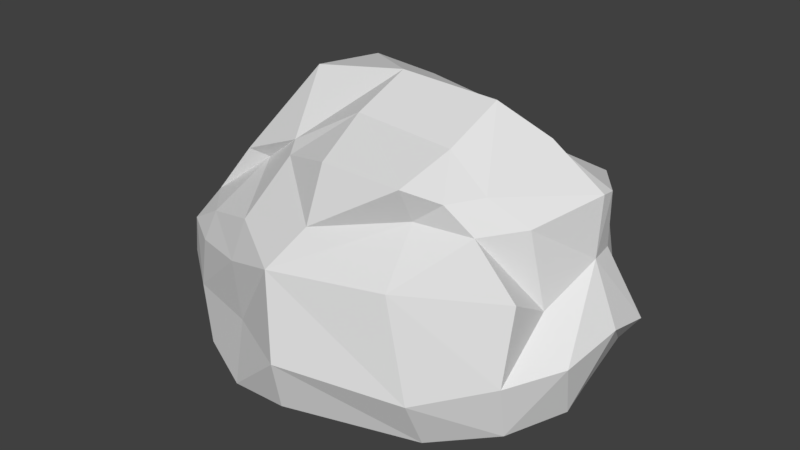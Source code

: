 # Source: Stone_Basic.blend  (saved by Blender 2.78.0; exported with 4.5.12 LTS)
import bpy
from mathutils import Matrix  # noqa: F401  (used for matrix-valued properties, if any)

bpy.ops.wm.read_factory_settings(use_empty=True)
scene = bpy.context.scene
scene.name = 'Scene'

# ---- collections
col_collection_1 = bpy.data.collections.new('Collection 1'); scene.collection.children.link(col_collection_1)

# ---- world
world_world = bpy.data.worlds.new('World'); scene.world = world_world
world_world.color = (0.05088, 0.05088, 0.05088)
world_world.use_sun_shadow = False
world_world.sun_shadow_jitter_overblur = 0.0
world_world.cycles.sampling_method = 'MANUAL'

# ---- meshes
me_cube_001 = bpy.data.meshes.new('Cube.001')
me_cube_001.from_pydata([(-1.18, 0.002124, 0.6608), (-1.105, -0.5241, 0.6792), (-0.9901, -0.085, 0.957), (-1.17, 0.4549, 0.6546), (-1.303, 0.05345, 0.2532), (-1.245, -0.4314, 0.3832), (-1.066, -0.3652, 0.8161), (-1.002, 0.3348, 0.9479), (-1.127, 0.4003, 0.3783), (0.04192, 0.8514, 0.7624), (-0.3852, 0.61, 0.6844), (0.02625, 0.7409, 1.028), (0.5187, 0.7644, 0.8304), (0.1084, 0.8978, 0.416), (-0.4521, 0.8928, 0.3196), (-0.3843, 0.6071, 0.8856), (0.4664, 0.5739, 1.032), (0.6381, 0.7891, 0.5127), (1.113, 0.04312, 0.9535), (1.077, 0.2159, 0.9386), (1.121, 0.05704, 1.286), (1.043, -0.2755, 0.7853), (1.26, 0.03306, 0.6198), (1.241, 0.3307, 0.5394), (1.113, 0.1459, 1.271), (0.9824, -0.3316, 1.211), (1.215, -0.3104, 0.5511), (-0.1082, -0.9435, 0.8815), (0.5181, -0.7917, 0.9116), (0.06294, -0.8233, 1.12), (-0.4873, -0.8197, 0.7428), (-0.04649, -0.9984, 0.3919), (0.6473, -0.8058, 0.351), (0.5635, -0.6552, 1.244), (-0.4425, -0.753, 0.9716), (-0.4686, -0.7952, 0.3869), (0.1389, -0.01962, -0.01413), (0.04874, 0.4362, -0.07226), (0.7588, -0.06498, 0.0094), (0.1308, -0.4621, 0.02939), (-0.3904, 0.08477, 0.08654), (-0.4635, 0.4804, -0.02875), (0.7638, 0.3431, -0.05323), (0.8359, -0.3031, 0.1002), (-0.3568, -0.5059, 0.0635), (-0.01689, -0.01833, 1.659), (-0.1341, 0.3825, 1.501), (-0.5683, -0.04721, 1.572), (-0.01076, -0.3624, 1.534), (0.5617, -0.02992, 1.639), (0.4424, 0.1774, 1.528), (-0.5268, 0.3775, 1.533), (-0.4003, -0.415, 1.306), (0.562, -0.3848, 1.506), (-0.9528, 0.5445, 0.006383), (-1.045, -0.07091, 0.09787), (-0.9617, -0.4435, 0.03136), (-0.9758, -0.6253, 0.3397), (-0.8856, -0.658, 0.6655), (-0.8336, -0.6079, 0.8388), (-0.7951, -0.3742, 1.137), (-0.7548, 0.02076, 1.4), (-0.7169, 0.3155, 1.248), (-0.7052, 0.5521, 0.8338), (-0.7313, 0.5635, 0.6998), (-0.9124, 0.7324, 0.307), (0.6732, 0.7656, 0.1205), (0.1738, 0.9204, 0.06376), (-0.3831, 0.8709, 0.08769), (-0.3484, 0.6831, 1.246), (0.04708, 0.6778, 1.247), (0.4058, 0.4135, 1.193), (0.8668, 0.5238, 1.174), (0.9067, 0.5257, 0.9164), (0.9329, 0.5832, 0.5786), (1.159, -0.1851, 0.2183), (1.119, 0.03591, 0.232), (1.088, 0.4044, 0.3219), (0.6897, 0.1725, 1.435), (0.8322, 0.04549, 1.492), (0.8147, -0.4435, 1.362), (0.8398, -0.5617, 1.214), (1.057, -0.5341, 0.9401), (1.044, -0.6045, 0.5214), (-0.4989, -0.8418, -0.007306), (-0.08524, -0.9083, 0.075), (0.6468, -0.6737, 0.06652), (0.5483, -0.7319, 1.423), (0.03037, -0.6679, 1.388), (-0.3496, -0.5053, 1.263), (-0.8663, -0.6791, 0.02676), (-0.6687, -0.3432, 1.113), (-0.8026, 0.7532, 0.04618), (-0.7031, 0.5278, 1.109), (1.022, -0.5265, 0.2054), (0.7106, -0.6233, 1.36), (0.9902, 0.5132, 0.2431), (0.619, 0.384, 1.282)], [], [(0, 4, 5, 1), (1, 5, 57, 58), (4, 55, 56, 5), (5, 56, 90, 57), (0, 1, 6, 2), (2, 6, 60, 61), (1, 58, 59, 6), (6, 59, 91, 60), (0, 2, 7, 3), (3, 7, 63, 64), (2, 61, 62, 7), (7, 62, 93, 63), (0, 3, 8, 4), (4, 8, 54, 55), (3, 64, 65, 8), (8, 65, 92, 54), (9, 13, 14, 10), (10, 14, 65, 64), (13, 67, 68, 14), (14, 68, 92, 65), (9, 10, 15, 11), (11, 15, 69, 70), (10, 64, 63, 15), (15, 63, 93, 69), (9, 11, 16, 12), (12, 16, 72, 73), (11, 70, 71, 16), (16, 71, 97, 72), (9, 12, 17, 13), (13, 17, 66, 67), (12, 73, 74, 17), (17, 74, 96, 66), (18, 22, 23, 19), (19, 23, 74, 73), (22, 76, 77, 23), (23, 77, 96, 74), (18, 19, 24, 20), (20, 24, 78, 79), (19, 73, 72, 24), (24, 72, 97, 78), (18, 20, 25, 21), (21, 25, 81, 82), (20, 79, 80, 25), (25, 80, 95, 81), (18, 21, 26, 22), (22, 26, 75, 76), (21, 82, 83, 26), (26, 83, 94, 75), (27, 31, 32, 28), (28, 32, 83, 82), (31, 85, 86, 32), (32, 86, 94, 83), (27, 28, 33, 29), (29, 33, 87, 88), (28, 82, 81, 33), (33, 81, 95, 87), (27, 29, 34, 30), (30, 34, 59, 58), (29, 88, 89, 34), (34, 89, 91, 59), (27, 30, 35, 31), (31, 35, 84, 85), (30, 58, 57, 35), (35, 57, 90, 84), (36, 40, 41, 37), (37, 41, 68, 67), (40, 55, 54, 41), (41, 54, 92, 68), (36, 37, 42, 38), (38, 42, 77, 76), (37, 67, 66, 42), (42, 66, 96, 77), (36, 38, 43, 39), (39, 43, 86, 85), (38, 76, 75, 43), (43, 75, 94, 86), (36, 39, 44, 40), (40, 44, 56, 55), (39, 85, 84, 44), (44, 84, 90, 56), (45, 49, 50, 46), (46, 50, 71, 70), (49, 79, 78, 50), (50, 78, 97, 71), (45, 46, 51, 47), (47, 51, 62, 61), (46, 70, 69, 51), (51, 69, 93, 62), (45, 47, 52, 48), (48, 52, 89, 88), (47, 61, 60, 52), (52, 60, 91, 89), (45, 48, 53, 49), (49, 53, 80, 79), (48, 88, 87, 53), (53, 87, 95, 80)])
me_cube_001.use_remesh_preserve_volume = False
me_cube_001.use_remesh_preserve_attributes = False
me_cube_001.use_mirror_vertex_groups = False
me_cube_001.update()

# ---- objects
ob_cube = bpy.data.objects.new('Cube', me_cube_001)

# ---- transforms, parenting, visibility, modifiers, constraints
ob_cube.location = (0.0, 0.0, 0.0)
ob_cube.lineart.crease_threshold = 0.0

# ---- collection membership
col_collection_1.objects.link(ob_cube)

# ---- scene / render settings (as saved in the file)
scene.frame_start = 1; scene.frame_end = 250; scene.frame_set(1)
scene.render.engine = 'BLENDER_EEVEE_NEXT'
scene.render.resolution_percentage = 50
scene.render.dither_intensity = 0.0
scene.cycles.use_denoising = False
scene.cycles.samples = 128
scene.cycles.sampling_pattern = 'TABULATED_SOBOL'
scene.cycles.light_sampling_threshold = 0.0
scene.cycles.use_adaptive_sampling = False
scene.cycles.use_light_tree = False
scene.cycles.blur_glossy = 0.0
scene.cycles.sample_clamp_indirect = 0.0
scene.view_settings.view_transform = 'Standard'
bpy.context.view_layer.update()

# ---- added for rendering (the .blend has no active camera and no usable light): camera, sun
cam_auto = bpy.data.cameras.new('AutoCamera')
cam_auto.lens = 50.0
cam_auto.sensor_width = 36.0
cam_auto.clip_end = 1000.0
ob_auto_camera = bpy.data.objects.new('AutoCamera', cam_auto)
scene.collection.objects.link(ob_auto_camera)
ob_auto_camera.location = (3.34561, -4.08009, 3.48738)
ob_auto_camera.rotation_euler = (1.09748, -7.21219e-08, 0.694738)
scene.camera = ob_auto_camera
light_auto_sun = bpy.data.lights.new('AutoSun', 'SUN')
light_auto_sun.energy = 3.0
light_auto_sun.angle = 0.0523599
ob_auto_sun = bpy.data.objects.new('AutoSun', light_auto_sun)
scene.collection.objects.link(ob_auto_sun)
ob_auto_sun.rotation_euler = (0.872665, 0.174533, 0.523599)
bpy.context.view_layer.update()
